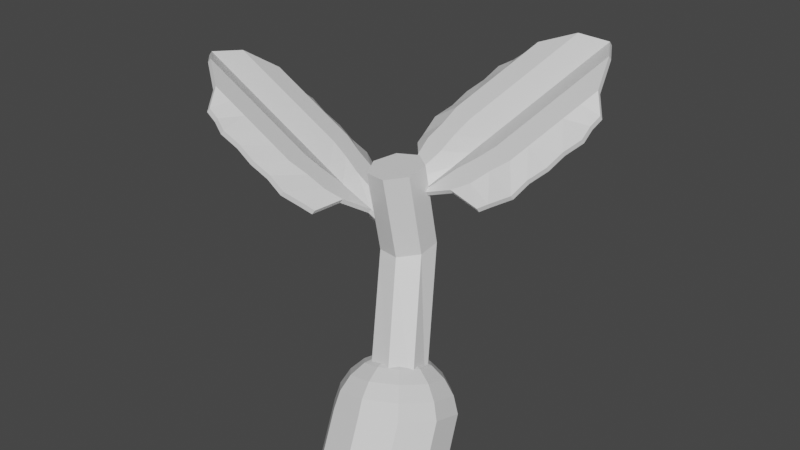 # Source: potatoseedling.blend  (saved by Blender 2.82.7; exported with 4.5.12 LTS)
import bpy
from mathutils import Matrix  # noqa: F401  (used for matrix-valued properties, if any)

bpy.ops.wm.read_factory_settings(use_empty=True)
scene = bpy.context.scene
scene.name = 'Scene'

# ---- collections
col_collection = bpy.data.collections.new('Collection'); scene.collection.children.link(col_collection)

# ---- materials (node trees are filled in below, after node groups)
mat_potato = bpy.data.materials.new('Potato')
mat_potato.use_transparent_shadow = False
mat_plant = bpy.data.materials.new('Plant')
mat_plant.use_transparent_shadow = False

# ---- material node trees
mat_potato.use_nodes = True; mat_potato.node_tree.nodes.clear()
_N = mat_potato.node_tree.nodes; _L = mat_potato.node_tree.links
n0 = _N.new('ShaderNodeOutputMaterial'); n0.name = 'Material Output'; n0.location = (300, 300)
n1 = _N.new('ShaderNodeBsdfPrincipled'); n1.name = 'Principled BSDF'; n1.location = (10, 300)
n1.distribution = 'GGX'
n1.subsurface_method = 'BURLEY'
n1.inputs[3].default_value = 1.45
n1.inputs[27].default_value = (0.0, 0.0, 0.0, 1.0)
n1.inputs[28].default_value = 1.0
_L.new(n1.outputs[0], n0.inputs[0])
n0.is_active_output = True
mat_plant.use_nodes = True; mat_plant.node_tree.nodes.clear()
_N = mat_plant.node_tree.nodes; _L = mat_plant.node_tree.links
n0 = _N.new('ShaderNodeOutputMaterial'); n0.name = 'Material Output'; n0.location = (300, 300)
n1 = _N.new('ShaderNodeBsdfPrincipled'); n1.name = 'Principled BSDF'; n1.location = (10, 300)
n1.distribution = 'GGX'
n1.subsurface_method = 'BURLEY'
n1.inputs[3].default_value = 1.45
n1.inputs[27].default_value = (0.0, 0.0, 0.0, 1.0)
n1.inputs[28].default_value = 1.0
_L.new(n1.outputs[0], n0.inputs[0])
n0.is_active_output = True

# ---- world
world_world = bpy.data.worlds.new('World'); scene.world = world_world
world_world.use_nodes = True; world_world.node_tree.nodes.clear()
_N = world_world.node_tree.nodes; _L = world_world.node_tree.links
n0 = _N.new('ShaderNodeOutputWorld'); n0.name = 'World Output'; n0.location = (300, 300)
n1 = _N.new('ShaderNodeBackground'); n1.name = 'Background'; n1.location = (10, 300)
n1.inputs[0].default_value = (0.05088, 0.05088, 0.05088, 1.0)
_L.new(n1.outputs[0], n0.inputs[0])
n0.is_active_output = True
world_world.color = (0.05088, 0.05088, 0.05088)
world_world.use_sun_shadow = False
world_world.sun_shadow_jitter_overblur = 0.0

# ---- meshes
me_plane = bpy.data.meshes.new('Plane')
me_plane.from_pydata([(-0.04471, 0.0725, 0.2077), (-0.009631, 0.1222, 0.1881), (0.02623, 0.162, 0.1532), (0.05996, 0.1886, 0.106), (0.08883, 0.2, 0.05012), (0.1105, 0.1952, -0.009802), (0.01476, 0.09535, 0.2027), (0.07303, 0.1105, 0.1813), (0.1254, 0.1167, 0.1452), (0.1676, 0.1134, 0.0973), (0.1962, 0.1009, 0.04154), (0.2384, -0.02523, -0.1216), (0.01712, 0.05867, 0.216), (0.07757, 0.04009, 0.2068), (0.1317, 0.01826, 0.1809), (0.1752, -0.005046, 0.1403), (0.2045, -0.02794, 0.0883), (0.2467, -0.1541, -0.07484), (-0.003434, 0.02615, 0.223), (0.03812, -0.02231, 0.2201), (0.07658, -0.06897, 0.1995), (0.1088, -0.11, 0.1626), (0.1323, -0.1422, 0.1126), (0.1745, -0.2683, -0.05051), (-0.03907, 0.01021, 0.2208), (-0.03026, -0.0529, 0.2161), (-0.019, -0.1117, 0.1938), (-0.006207, -0.1615, 0.1558), (0.007093, -0.1982, 0.1052), (0.04931, -0.3243, -0.05791), (-0.07616, 0.01694, 0.2105), (-0.1014, -0.03998, 0.1962), (-0.1185, -0.09367, 0.1661), (-0.126, -0.1398, 0.1225), (-0.1232, -0.1745, 0.06893), (-0.08102, -0.3007, -0.09422), (-0.1006, 0.04377, 0.1959), (-0.1482, 0.0115, 0.1682), (-0.1839, -0.0217, 0.1269), (-0.2047, -0.05315, 0.07529), (-0.2089, -0.08029, 0.01759), (-0.1667, -0.2064, -0.1456), (-0.1029, 0.08045, 0.1826), (-0.1528, 0.08189, 0.1427), (-0.1903, 0.07669, 0.09118), (-0.2124, 0.06528, 0.03231), (-0.2172, 0.04858, -0.02918), (-0.175, -0.07757, -0.1923), (-0.08236, 0.113, 0.1757), (-0.1133, 0.1443, 0.1294), (-0.1351, 0.1639, 0.07261), (-0.146, 0.1703, 0.009953), (-0.145, 0.1628, -0.05351), (-0.04673, 0.1289, 0.1778), (-0.04496, 0.1749, 0.1334), (-0.03955, 0.2067, 0.07826), (-0.03094, 0.2217, 0.01675), (-0.01982, 0.2188, -0.0461), (-0.1358, 0.2936, 0.8482), (-0.06683, 0.2401, 0.8474), (0.02546, 0.09372, 0.05093), (-0.1112, 0.3294, 0.5544), (0.09447, 0.05009, 0.08182), (-0.04216, 0.2759, 0.5536), (0.09608, -0.02609, 0.1244), (-0.04055, 0.1893, 0.5432), (0.02909, -0.07745, 0.1466), (-0.1075, 0.1347, 0.5309), (-0.05606, -0.06532, 0.1318), (-0.1927, 0.1533, 0.526), (-0.09525, 0.001171, 0.09098), (-0.2319, 0.231, 0.5322), (-0.05897, 0.07195, 0.05501), (-0.1956, 0.3094, 0.5448), (-0.06521, 0.1535, 0.837), (-0.1322, 0.09888, 0.8247), (-0.2174, 0.1175, 0.8198), (-0.2565, 0.1952, 0.826), (-0.2203, 0.2736, 0.8386)], [], [(57, 56, 4, 5), (54, 53, 1, 2), (55, 54, 2, 3), (56, 55, 3, 4), (53, 0, 1), (4, 3, 8, 9), (1, 0, 6), (5, 4, 9, 10), (2, 1, 6, 7), (3, 2, 7, 8), (10, 9, 15, 16), (7, 6, 12, 13), (11, 10, 16, 17), (8, 7, 13, 14), (9, 8, 14, 15), (6, 0, 12), (17, 16, 22, 23), (14, 13, 19, 20), (15, 14, 20, 21), (12, 0, 18), (16, 15, 21, 22), (13, 12, 18, 19), (20, 19, 25, 26), (21, 20, 26, 27), (18, 0, 24), (22, 21, 27, 28), (19, 18, 24, 25), (23, 22, 28, 29), (27, 26, 32, 33), (24, 0, 30), (28, 27, 33, 34), (25, 24, 30, 31), (29, 28, 34, 35), (26, 25, 31, 32), (34, 33, 39, 40), (31, 30, 36, 37), (35, 34, 40, 41), (32, 31, 37, 38), (33, 32, 38, 39), (30, 0, 36), (37, 36, 42, 43), (41, 40, 46, 47), (38, 37, 43, 44), (39, 38, 44, 45), (36, 0, 42), (40, 39, 45, 46), (44, 43, 49, 50), (45, 44, 50, 51), (42, 0, 48), (46, 45, 51, 52), (43, 42, 48, 49), (51, 50, 55, 56), (11, 5, 10), (48, 0, 53), (52, 51, 56, 57), (49, 48, 53, 54), (50, 49, 54, 55), (61, 73, 78, 58), (60, 61, 63, 62), (67, 65, 74, 75), (62, 63, 65, 64), (63, 61, 58, 59), (64, 65, 67, 66), (73, 71, 77, 78), (66, 67, 69, 68), (65, 63, 59, 74), (68, 69, 71, 70), (71, 69, 76, 77), (59, 58, 78, 77, 76, 75, 74), (70, 71, 73, 72), (69, 67, 75, 76), (72, 73, 61, 60), (60, 62, 64, 66, 68, 70, 72)])
me_plane.polygons.foreach_set('material_index', [0, 0, 0, 0, 0, 0, 0, 0, 0, 0, 0, 0, 0, 0, 0, 0, 0, 0, 0, 0, 0, 0, 0, 0, 0, 0, 0, 0, 0, 0, 0, 0, 0, 0, 0, 0, 0, 0, 0, 0, 0, 0, 0, 0, 0, 0, 0, 0, 0, 0, 0, 0, 0, 0, 0, 0, 0, 1, 1, 1, 1, 1, 1, 1, 1, 1, 1, 1, 1, 1, 1, 1, 0])
_uv = me_plane.uv_layers.new(name='UVMap')
_uv.uv.foreach_set('vector', [0.7, 0.5455, 0.7, 0.6364, 0.6, 0.6364, 0.6, 0.5455, 0.7, 0.8182, 0.7, 0.9091, 0.6, 0.9091, 0.6, 0.8182, 0.7, 0.7273, 0.7, 0.8182, 0.6, 0.8182, 0.6, 0.7273, 0.7, 0.6364, 0.7, 0.7273, 0.6, 0.7273, 0.6, 0.6364, 0.7, 0.9091, 0.65, 1.0, 0.6, 0.9091, 0.6, 0.6364, 0.6, 0.7273, 0.5, 0.7273, 0.5, 0.6364, 0.6, 0.9091, 0.55, 1.0, 0.5, 0.9091, 0.6, 0.5455, 0.6, 0.6364, 0.5, 0.6364, 0.5, 0.5455, 0.6, 0.8182, 0.6, 0.9091, 0.5, 0.9091, 0.5, 0.8182, 0.6, 0.7273, 0.6, 0.8182, 0.5, 0.8182, 0.5, 0.7273, 0.5, 0.5455, 0.5, 0.6364, 0.4, 0.6364, 0.4, 0.5455, 0.5, 0.8182, 0.5, 0.9091, 0.4, 0.9091, 0.4, 0.8182, 0.5, 0.4545, 0.5, 0.5455, 0.4, 0.5455, 0.4, 0.4545, 0.5, 0.7273, 0.5, 0.8182, 0.4, 0.8182, 0.4, 0.7273, 0.5, 0.6364, 0.5, 0.7273, 0.4, 0.7273, 0.4, 0.6364, 0.5, 0.9091, 0.45, 1.0, 0.4, 0.9091, 0.4, 0.4545, 0.4, 0.5455, 0.3, 0.5455, 0.3, 0.4545, 0.4, 0.7273, 0.4, 0.8182, 0.3, 0.8182, 0.3, 0.7273, 0.4, 0.6364, 0.4, 0.7273, 0.3, 0.7273, 0.3, 0.6364, 0.4, 0.9091, 0.35, 1.0, 0.3, 0.9091, 0.4, 0.5455, 0.4, 0.6364, 0.3, 0.6364, 0.3, 0.5455, 0.4, 0.8182, 0.4, 0.9091, 0.3, 0.9091, 0.3, 0.8182, 0.3, 0.7273, 0.3, 0.8182, 0.2, 0.8182, 0.2, 0.7273, 0.3, 0.6364, 0.3, 0.7273, 0.2, 0.7273, 0.2, 0.6364, 0.3, 0.9091, 0.25, 1.0, 0.2, 0.9091, 0.3, 0.5455, 0.3, 0.6364, 0.2, 0.6364, 0.2, 0.5455, 0.3, 0.8182, 0.3, 0.9091, 0.2, 0.9091, 0.2, 0.8182, 0.3, 0.4545, 0.3, 0.5455, 0.2, 0.5455, 0.2, 0.4545, 0.2, 0.6364, 0.2, 0.7273, 0.1, 0.7273, 0.1, 0.6364, 0.2, 0.9091, 0.15, 1.0, 0.1, 0.9091, 0.2, 0.5455, 0.2, 0.6364, 0.1, 0.6364, 0.1, 0.5455, 0.2, 0.8182, 0.2, 0.9091, 0.1, 0.9091, 0.1, 0.8182, 0.2, 0.4545, 0.2, 0.5455, 0.1, 0.5455, 0.1, 0.4545, 0.2, 0.7273, 0.2, 0.8182, 0.1, 0.8182, 0.1, 0.7273, 0.1, 0.5455, 0.1, 0.6364, 2.98e-08, 0.6364, 5.96e-08, 0.5455, 0.1, 0.8182, 0.1, 0.9091, 0.0, 0.9091, 2.98e-08, 0.8182, 0.1, 0.4545, 0.1, 0.5455, 5.96e-08, 0.5455, 5.96e-08, 0.4545, 0.1, 0.7273, 0.1, 0.8182, 2.98e-08, 0.8182, 2.98e-08, 0.7273, 0.1, 0.6364, 0.1, 0.7273, 2.98e-08, 0.7273, 2.98e-08, 0.6364, 0.1, 0.9091, 0.05, 1.0, 0.0, 0.9091, 1.0, 0.8182, 1.0, 0.9091, 0.9, 0.9091, 0.9, 0.8182, 1.0, 0.4545, 1.0, 0.5455, 0.9, 0.5455, 0.9, 0.4545, 1.0, 0.7273, 1.0, 0.8182, 0.9, 0.8182, 0.9, 0.7273, 1.0, 0.6364, 1.0, 0.7273, 0.9, 0.7273, 0.9, 0.6364, 1.0, 0.9091, 0.95, 1.0, 0.9, 0.9091, 1.0, 0.5455, 1.0, 0.6364, 0.9, 0.6364, 0.9, 0.5455, 0.9, 0.7273, 0.9, 0.8182, 0.8, 0.8182, 0.8, 0.7273, 0.9, 0.6364, 0.9, 0.7273, 0.8, 0.7273, 0.8, 0.6364, 0.9, 0.9091, 0.85, 1.0, 0.8, 0.9091, 0.9, 0.5455, 0.9, 0.6364, 0.8, 0.6364, 0.8, 0.5455, 0.9, 0.8182, 0.9, 0.9091, 0.8, 0.9091, 0.8, 0.8182, 0.8, 0.6364, 0.8, 0.7273, 0.7, 0.7273, 0.7, 0.6364, 0.5, 0.4545, 0.6, 0.5455, 0.5, 0.5455, 0.8, 0.9091, 0.75, 1.0, 0.7, 0.9091, 0.8, 0.5455, 0.8, 0.6364, 0.7, 0.6364, 0.7, 0.5455, 0.8, 0.8182, 0.8, 0.9091, 0.7, 0.9091, 0.7, 0.8182, 0.8, 0.7273, 0.8, 0.8182, 0.7, 0.8182, 0.7, 0.7273, 2.98e-08, 1.0, 0.1429, 1.0, 0.1429, 1.0, 2.98e-08, 1.0, 1.0, 0.5, 1.0, 1.0, 0.8571, 1.0, 0.8571, 0.5, 0.5714, 1.0, 0.7143, 1.0, 0.7143, 1.0, 0.5714, 1.0, 0.8571, 0.5, 0.8571, 1.0, 0.7143, 1.0, 0.7143, 0.5, 0.8571, 1.0, 1.0, 1.0, 1.0, 1.0, 0.8571, 1.0, 0.7143, 0.5, 0.7143, 1.0, 0.5714, 1.0, 0.5714, 0.5, 0.1429, 1.0, 0.2857, 1.0, 0.2857, 1.0, 0.1429, 1.0, 0.5714, 0.5, 0.5714, 1.0, 0.4286, 1.0, 0.4286, 0.5, 0.7143, 1.0, 0.8571, 1.0, 0.8571, 1.0, 0.7143, 1.0, 0.4286, 0.5, 0.4286, 1.0, 0.2857, 1.0, 0.2857, 0.5, 0.2857, 1.0, 0.4286, 1.0, 0.4286, 1.0, 0.2857, 1.0, 0.4376, 0.3996, 0.25, 0.49, 0.06236, 0.3996, 0.01602, 0.1966, 0.1459, 0.03377, 0.3541, 0.03377, 0.484, 0.1966, 0.2857, 0.5, 0.2857, 1.0, 0.1429, 1.0, 0.1429, 0.5, 0.4286, 1.0, 0.5714, 1.0, 0.5714, 1.0, 0.4286, 1.0, 0.1429, 0.5, 0.1429, 1.0, 2.98e-08, 1.0, 2.98e-08, 0.5, 0.75, 0.49, 0.9376, 0.3996, 0.984, 0.1966, 0.8541, 0.03377, 0.6459, 0.03377, 0.516, 0.1966, 0.5624, 0.3996])
me_plane.materials.append(mat_potato)
me_plane.materials.append(mat_plant)
me_plane.use_remesh_fix_poles = True
me_plane.use_remesh_preserve_attributes = False
me_plane.use_mirror_vertex_groups = False
me_plane.update()
me_cube_001 = bpy.data.meshes.new('Cube.001')
me_cube_001.from_pydata([(-0.7825, 3.811, -0.8757), (-0.8524, 3.811, 0.8353), (-0.7825, 5.811, -0.8757), (-0.8524, 5.811, 0.8353), (-0.8396, 3.811, -0.75), (-0.9657, 3.811, -0.5), (-0.9298, 3.811, -0.25), (-0.9657, 3.811, 0.0), (-0.9341, 3.811, 0.25), (-0.9657, 3.811, 0.5), (-0.8833, 3.811, 0.6745), (-0.8833, 5.811, 0.6745), (-0.9657, 5.811, 0.5), (-0.9341, 5.811, 0.25), (-0.9657, 5.811, 0.0), (-0.9298, 5.811, -0.25), (-0.9657, 5.811, -0.5), (-0.8396, 5.811, -0.75), (-2.98e-08, 5.106, -1.268), (-0.1495, 1.0, -1.242), (-0.4308, 1.0, -0.9657), (-0.6667, 1.0, 1.0), (-0.3333, 1.0, 1.391), (2.98e-08, 5.106, 1.58), (-0.4308, -1.0, -0.9657), (-0.1495, -1.0, -1.242), (2.98e-08, 3.106, -1.268), (-2.98e-08, 3.106, 1.58), (-0.3333, -1.0, 1.391), (-0.6667, -1.0, 1.0), (-2.98e-08, 3.106, -0.75), (-0.2107, -1.0, -0.75), (-0.5501, -1.0, -0.75), (-2.98e-08, 3.106, -0.5), (-0.2853, -1.0, -0.5), (-0.5921, -1.0, -0.5), (-2.98e-08, 3.106, -0.25), (-0.3333, -1.0, -0.25), (-0.6667, -1.0, -0.25), (-2.98e-08, 3.106, 0.0), (-0.3333, -1.0, 0.0), (-0.6667, -1.0, 0.0), (-2.98e-08, 3.106, 0.25), (-0.3333, -1.0, 0.25), (-0.6667, -1.0, 0.25), (-2.98e-08, 3.106, 0.5), (-0.3333, -1.0, 0.5), (-0.6667, -1.0, 0.5), (-2.98e-08, 3.106, 0.75), (-0.3333, -1.0, 0.75), (-0.6667, -1.0, 0.75), (-0.5501, 1.0, -0.75), (-0.2107, 1.0, -0.75), (2.98e-08, 5.106, -0.75), (-0.5921, 1.0, -0.5), (-0.2853, 1.0, -0.5), (2.98e-08, 5.106, -0.5), (-0.6667, 1.0, -0.25), (-0.3333, 1.0, -0.25), (2.98e-08, 5.106, -0.25), (-0.6667, 1.0, 0.0), (-0.3333, 1.0, 0.0), (2.98e-08, 5.106, 0.0), (-0.6667, 1.0, 0.25), (-0.3333, 1.0, 0.25), (2.98e-08, 5.106, 0.25), (-0.6667, 1.0, 0.5), (-0.3333, 1.0, 0.5), (2.98e-08, 5.106, 0.5), (-0.6667, 1.0, 0.75), (-0.3333, 1.0, 0.75), (2.98e-08, 5.106, 0.75), (0.0, 5.106, -1.508), (-0.1208, 1.0, -1.482), (-0.1208, -1.0, -1.482), (0.0, 3.106, -1.508)], [], [(1, 11, 10), (50, 1, 10), (21, 1, 29), (32, 0, 24), (35, 4, 32), (38, 5, 35), (41, 6, 38), (41, 8, 7), (47, 8, 44), (47, 10, 9), (4, 2, 0), (5, 17, 4), (6, 16, 5), (7, 15, 6), (8, 14, 7), (9, 13, 8), (10, 12, 9), (11, 66, 12), (69, 67, 66), (70, 68, 67), (13, 66, 63), (66, 64, 63), (67, 65, 64), (13, 60, 14), (63, 61, 60), (64, 62, 61), (15, 60, 57), (60, 58, 57), (61, 59, 58), (16, 57, 54), (54, 58, 55), (55, 59, 56), (17, 54, 51), (51, 55, 52), (52, 56, 53), (2, 51, 20), (20, 52, 19), (19, 53, 18), (48, 46, 45), (49, 47, 46), (45, 43, 42), (46, 44, 43), (42, 40, 39), (43, 41, 40), (39, 37, 36), (40, 38, 37), (36, 34, 33), (37, 35, 34), (33, 31, 30), (34, 32, 31), (30, 25, 26), (31, 24, 25), (22, 27, 23), (21, 28, 22), (20, 0, 2), (19, 24, 20), (18, 73, 19), (48, 28, 49), (49, 29, 50), (3, 69, 11), (21, 70, 69), (22, 71, 70), (73, 75, 74), (26, 74, 75), (25, 73, 74), (26, 72, 18), (1, 3, 11), (50, 29, 1), (21, 3, 1), (32, 4, 0), (35, 5, 4), (38, 6, 5), (41, 7, 6), (41, 44, 8), (47, 9, 8), (47, 50, 10), (4, 17, 2), (5, 16, 17), (6, 15, 16), (7, 14, 15), (8, 13, 14), (9, 12, 13), (10, 11, 12), (11, 69, 66), (69, 70, 67), (70, 71, 68), (13, 12, 66), (66, 67, 64), (67, 68, 65), (13, 63, 60), (63, 64, 61), (64, 65, 62), (15, 14, 60), (60, 61, 58), (61, 62, 59), (16, 15, 57), (54, 57, 58), (55, 58, 59), (17, 16, 54), (51, 54, 55), (52, 55, 56), (2, 17, 51), (20, 51, 52), (19, 52, 53), (48, 49, 46), (49, 50, 47), (45, 46, 43), (46, 47, 44), (42, 43, 40), (43, 44, 41), (39, 40, 37), (40, 41, 38), (36, 37, 34), (37, 38, 35), (33, 34, 31), (34, 35, 32), (30, 31, 25), (31, 32, 24), (22, 28, 27), (21, 29, 28), (20, 24, 0), (19, 25, 24), (18, 72, 73), (48, 27, 28), (49, 28, 29), (3, 21, 69), (21, 22, 70), (22, 23, 71), (73, 72, 75), (26, 25, 74), (25, 19, 73), (26, 75, 72)])
_uv = me_cube_001.uv_layers.new(name='UVMap')
_uv.uv.foreach_set('vector', [0.625, 0.0, 0.5938, 0.25, 0.5938, 0.0, 0.5938, 0.9583, 0.625, 1.0, 0.5938, 1.0, 0.8333, 0.5, 0.875, 0.75, 0.8333, 0.75, 0.4062, 0.9583, 0.375, 1.0, 0.375, 0.9583, 0.4375, 0.9583, 0.4062, 1.0, 0.4062, 0.9583, 0.4688, 0.9583, 0.4375, 1.0, 0.4375, 0.9583, 0.5, 0.9583, 0.4688, 1.0, 0.4688, 0.9583, 0.5, 0.9583, 0.5312, 1.0, 0.5, 1.0, 0.5625, 0.9583, 0.5312, 1.0, 0.5312, 0.9583, 0.5625, 0.9583, 0.5938, 1.0, 0.5625, 1.0, 0.4062, 0.0, 0.375, 0.25, 0.375, 0.0, 0.4375, 0.0, 0.4062, 0.25, 0.4062, 0.0, 0.4688, 0.0, 0.4375, 0.25, 0.4375, 0.0, 0.5, 0.0, 0.4688, 0.25, 0.4688, 0.0, 0.5312, 0.0, 0.5, 0.25, 0.5, 0.0, 0.5625, 0.0, 0.5312, 0.25, 0.5312, 0.0, 0.5938, 0.0, 0.5625, 0.25, 0.5625, 0.0, 0.5938, 0.25, 0.5625, 0.2917, 0.5625, 0.25, 0.5938, 0.2917, 0.5625, 0.3333, 0.5625, 0.2917, 0.5938, 0.3333, 0.5625, 0.375, 0.5625, 0.3333, 0.5312, 0.25, 0.5625, 0.2917, 0.5312, 0.2917, 0.5625, 0.2917, 0.5312, 0.3333, 0.5312, 0.2917, 0.5625, 0.3333, 0.5312, 0.375, 0.5312, 0.3333, 0.5312, 0.25, 0.5, 0.2917, 0.5, 0.25, 0.5312, 0.2917, 0.5, 0.3333, 0.5, 0.2917, 0.5312, 0.3333, 0.5, 0.375, 0.5, 0.3333, 0.4688, 0.25, 0.5, 0.2917, 0.4688, 0.2917, 0.5, 0.2917, 0.4688, 0.3333, 0.4688, 0.2917, 0.5, 0.3333, 0.4688, 0.375, 0.4688, 0.3333, 0.4375, 0.25, 0.4688, 0.2917, 0.4375, 0.2917, 0.4375, 0.2917, 0.4688, 0.3333, 0.4375, 0.3333, 0.4375, 0.3333, 0.4688, 0.375, 0.4375, 0.375, 0.4062, 0.25, 0.4375, 0.2917, 0.4062, 0.2917, 0.4062, 0.2917, 0.4375, 0.3333, 0.4063, 0.3333, 0.4063, 0.3333, 0.4375, 0.375, 0.4063, 0.375, 0.375, 0.25, 0.4062, 0.2917, 0.375, 0.2917, 0.375, 0.2917, 0.4063, 0.3333, 0.375, 0.3333, 0.375, 0.3333, 0.4063, 0.375, 0.375, 0.375, 0.5938, 0.875, 0.5625, 0.9167, 0.5625, 0.875, 0.5938, 0.9167, 0.5625, 0.9583, 0.5625, 0.9167, 0.5625, 0.875, 0.5312, 0.9167, 0.5312, 0.875, 0.5625, 0.9167, 0.5312, 0.9583, 0.5312, 0.9167, 0.5312, 0.875, 0.5, 0.9167, 0.5, 0.875, 0.5312, 0.9167, 0.5, 0.9583, 0.5, 0.9167, 0.5, 0.875, 0.4687, 0.9167, 0.4688, 0.875, 0.5, 0.9167, 0.4688, 0.9583, 0.4687, 0.9167, 0.4688, 0.875, 0.4375, 0.9167, 0.4375, 0.875, 0.4687, 0.9167, 0.4375, 0.9583, 0.4375, 0.9167, 0.4375, 0.875, 0.4063, 0.9167, 0.4063, 0.875, 0.4375, 0.9167, 0.4062, 0.9583, 0.4063, 0.9167, 0.4063, 0.875, 0.375, 0.9167, 0.375, 0.875, 0.4063, 0.9167, 0.375, 0.9583, 0.375, 0.9167, 0.7917, 0.5, 0.75, 0.75, 0.75, 0.5, 0.8333, 0.5, 0.7917, 0.75, 0.7917, 0.5, 0.1667, 0.5, 0.125, 0.75, 0.125, 0.5, 0.2083, 0.5, 0.1667, 0.75, 0.1667, 0.5, 0.375, 0.375, 0.375, 0.3333, 0.375, 0.3333, 0.5938, 0.875, 0.625, 0.9167, 0.5938, 0.9167, 0.5938, 0.9167, 0.625, 0.9583, 0.5938, 0.9583, 0.625, 0.25, 0.5938, 0.2917, 0.5938, 0.25, 0.625, 0.2917, 0.5938, 0.3333, 0.5938, 0.2917, 0.625, 0.3333, 0.5938, 0.375, 0.5938, 0.3333, 0.2083, 0.5, 0.25, 0.75, 0.2083, 0.75, 0.375, 0.875, 0.375, 0.9167, 0.375, 0.875, 0.2083, 0.75, 0.2083, 0.5, 0.2083, 0.75, 0.0, 0.0, 0.0, 0.0, 0.0, 0.0, 0.625, 0.0, 0.625, 0.25, 0.5938, 0.25, 0.5938, 0.9583, 0.625, 0.9583, 0.625, 1.0, 0.8333, 0.5, 0.875, 0.5, 0.875, 0.75, 0.4062, 0.9583, 0.4062, 1.0, 0.375, 1.0, 0.4375, 0.9583, 0.4375, 1.0, 0.4062, 1.0, 0.4688, 0.9583, 0.4688, 1.0, 0.4375, 1.0, 0.5, 0.9583, 0.5, 1.0, 0.4688, 1.0, 0.5, 0.9583, 0.5312, 0.9583, 0.5312, 1.0, 0.5625, 0.9583, 0.5625, 1.0, 0.5312, 1.0, 0.5625, 0.9583, 0.5938, 0.9583, 0.5938, 1.0, 0.4062, 0.0, 0.4062, 0.25, 0.375, 0.25, 0.4375, 0.0, 0.4375, 0.25, 0.4062, 0.25, 0.4688, 0.0, 0.4688, 0.25, 0.4375, 0.25, 0.5, 0.0, 0.5, 0.25, 0.4688, 0.25, 0.5312, 0.0, 0.5312, 0.25, 0.5, 0.25, 0.5625, 0.0, 0.5625, 0.25, 0.5312, 0.25, 0.5938, 0.0, 0.5938, 0.25, 0.5625, 0.25, 0.5938, 0.25, 0.5938, 0.2917, 0.5625, 0.2917, 0.5938, 0.2917, 0.5938, 0.3333, 0.5625, 0.3333, 0.5938, 0.3333, 0.5938, 0.375, 0.5625, 0.375, 0.5312, 0.25, 0.5625, 0.25, 0.5625, 0.2917, 0.5625, 0.2917, 0.5625, 0.3333, 0.5312, 0.3333, 0.5625, 0.3333, 0.5625, 0.375, 0.5312, 0.375, 0.5312, 0.25, 0.5312, 0.2917, 0.5, 0.2917, 0.5312, 0.2917, 0.5312, 0.3333, 0.5, 0.3333, 0.5312, 0.3333, 0.5312, 0.375, 0.5, 0.375, 0.4688, 0.25, 0.5, 0.25, 0.5, 0.2917, 0.5, 0.2917, 0.5, 0.3333, 0.4688, 0.3333, 0.5, 0.3333, 0.5, 0.375, 0.4688, 0.375, 0.4375, 0.25, 0.4688, 0.25, 0.4688, 0.2917, 0.4375, 0.2917, 0.4688, 0.2917, 0.4688, 0.3333, 0.4375, 0.3333, 0.4688, 0.3333, 0.4688, 0.375, 0.4062, 0.25, 0.4375, 0.25, 0.4375, 0.2917, 0.4062, 0.2917, 0.4375, 0.2917, 0.4375, 0.3333, 0.4063, 0.3333, 0.4375, 0.3333, 0.4375, 0.375, 0.375, 0.25, 0.4062, 0.25, 0.4062, 0.2917, 0.375, 0.2917, 0.4062, 0.2917, 0.4063, 0.3333, 0.375, 0.3333, 0.4063, 0.3333, 0.4063, 0.375, 0.5938, 0.875, 0.5938, 0.9167, 0.5625, 0.9167, 0.5938, 0.9167, 0.5938, 0.9583, 0.5625, 0.9583, 0.5625, 0.875, 0.5625, 0.9167, 0.5312, 0.9167, 0.5625, 0.9167, 0.5625, 0.9583, 0.5312, 0.9583, 0.5312, 0.875, 0.5312, 0.9167, 0.5, 0.9167, 0.5312, 0.9167, 0.5312, 0.9583, 0.5, 0.9583, 0.5, 0.875, 0.5, 0.9167, 0.4687, 0.9167, 0.5, 0.9167, 0.5, 0.9583, 0.4688, 0.9583, 0.4688, 0.875, 0.4687, 0.9167, 0.4375, 0.9167, 0.4687, 0.9167, 0.4688, 0.9583, 0.4375, 0.9583, 0.4375, 0.875, 0.4375, 0.9167, 0.4063, 0.9167, 0.4375, 0.9167, 0.4375, 0.9583, 0.4062, 0.9583, 0.4063, 0.875, 0.4063, 0.9167, 0.375, 0.9167, 0.4063, 0.9167, 0.4062, 0.9583, 0.375, 0.9583, 0.7917, 0.5, 0.7917, 0.75, 0.75, 0.75, 0.8333, 0.5, 0.8333, 0.75, 0.7917, 0.75, 0.1667, 0.5, 0.1667, 0.75, 0.125, 0.75, 0.2083, 0.5, 0.2083, 0.75, 0.1667, 0.75, 0.375, 0.375, 0.375, 0.375, 0.375, 0.3333, 0.5938, 0.875, 0.625, 0.875, 0.625, 0.9167, 0.5938, 0.9167, 0.625, 0.9167, 0.625, 0.9583, 0.625, 0.25, 0.625, 0.2917, 0.5938, 0.2917, 0.625, 0.2917, 0.625, 0.3333, 0.5938, 0.3333, 0.625, 0.3333, 0.625, 0.375, 0.5938, 0.375, 0.2083, 0.5, 0.25, 0.5, 0.25, 0.75, 0.375, 0.875, 0.375, 0.9167, 0.375, 0.9167, 0.2083, 0.75, 0.2083, 0.5, 0.2083, 0.5, 0.0, 0.0, 0.0, 0.0, 0.0, 0.0])
me_cube_001.materials.append(mat_plant)
me_cube_001.use_remesh_fix_poles = True
me_cube_001.use_remesh_preserve_attributes = False
me_cube_001.use_mirror_vertex_groups = False
me_cube_001.update()
me_cube_002 = bpy.data.meshes.new('Cube.002')
me_cube_002.from_pydata([(-0.7825, 3.811, -0.8757), (-0.8524, 3.811, 0.8353), (-0.7825, 5.811, -0.8757), (-0.8524, 5.811, 0.8353), (-0.8396, 3.811, -0.75), (-0.9657, 3.811, -0.5), (-0.9298, 3.811, -0.25), (-0.9657, 3.811, 0.0), (-0.9341, 3.811, 0.25), (-0.9657, 3.811, 0.5), (-0.8833, 3.811, 0.6745), (-0.8833, 5.811, 0.6745), (-0.9657, 5.811, 0.5), (-0.9341, 5.811, 0.25), (-0.9657, 5.811, 0.0), (-0.9298, 5.811, -0.25), (-0.9657, 5.811, -0.5), (-0.8396, 5.811, -0.75), (-2.98e-08, 5.106, -1.268), (-0.1495, 1.0, -1.242), (-0.4308, 1.0, -0.9657), (-0.6667, 1.0, 1.0), (-0.3333, 1.0, 1.391), (2.98e-08, 5.106, 1.58), (-0.4308, -1.0, -0.9657), (-0.1495, -1.0, -1.242), (2.98e-08, 3.106, -1.268), (-2.98e-08, 3.106, 1.58), (-0.3333, -1.0, 1.391), (-0.6667, -1.0, 1.0), (-2.98e-08, 3.106, -0.75), (-0.2107, -1.0, -0.75), (-0.5501, -1.0, -0.75), (-2.98e-08, 3.106, -0.5), (-0.2853, -1.0, -0.5), (-0.5921, -1.0, -0.5), (-2.98e-08, 3.106, -0.25), (-0.3333, -1.0, -0.25), (-0.6667, -1.0, -0.25), (-2.98e-08, 3.106, 0.0), (-0.3333, -1.0, 0.0), (-0.6667, -1.0, 0.0), (-2.98e-08, 3.106, 0.25), (-0.3333, -1.0, 0.25), (-0.6667, -1.0, 0.25), (-2.98e-08, 3.106, 0.5), (-0.3333, -1.0, 0.5), (-0.6667, -1.0, 0.5), (-2.98e-08, 3.106, 0.75), (-0.3333, -1.0, 0.75), (-0.6667, -1.0, 0.75), (-0.5501, 1.0, -0.75), (-0.2107, 1.0, -0.75), (2.98e-08, 5.106, -0.75), (-0.5921, 1.0, -0.5), (-0.2853, 1.0, -0.5), (2.98e-08, 5.106, -0.5), (-0.6667, 1.0, -0.25), (-0.3333, 1.0, -0.25), (2.98e-08, 5.106, -0.25), (-0.6667, 1.0, 0.0), (-0.3333, 1.0, 0.0), (2.98e-08, 5.106, 0.0), (-0.6667, 1.0, 0.25), (-0.3333, 1.0, 0.25), (2.98e-08, 5.106, 0.25), (-0.6667, 1.0, 0.5), (-0.3333, 1.0, 0.5), (2.98e-08, 5.106, 0.5), (-0.6667, 1.0, 0.75), (-0.3333, 1.0, 0.75), (2.98e-08, 5.106, 0.75), (0.0, 5.106, -1.508), (-0.1208, 1.0, -1.482), (-0.1208, -1.0, -1.482), (0.0, 3.106, -1.508)], [], [(10, 1, 3, 11), (50, 29, 1, 10), (21, 3, 1, 29), (24, 32, 4, 0), (32, 35, 5, 4), (35, 38, 6, 5), (38, 41, 7, 6), (41, 44, 8, 7), (44, 47, 9, 8), (47, 50, 10, 9), (0, 4, 17, 2), (4, 5, 16, 17), (5, 6, 15, 16), (6, 7, 14, 15), (7, 8, 13, 14), (8, 9, 12, 13), (9, 10, 11, 12), (12, 11, 69, 66), (66, 69, 70, 67), (67, 70, 71, 68), (13, 12, 66, 63), (63, 66, 67, 64), (64, 67, 68, 65), (14, 13, 63, 60), (60, 63, 64, 61), (61, 64, 65, 62), (15, 14, 60, 57), (57, 60, 61, 58), (58, 61, 62, 59), (16, 15, 57, 54), (54, 57, 58, 55), (55, 58, 59, 56), (17, 16, 54, 51), (51, 54, 55, 52), (52, 55, 56, 53), (2, 17, 51, 20), (20, 51, 52, 19), (19, 52, 53, 18), (45, 48, 49, 46), (46, 49, 50, 47), (42, 45, 46, 43), (43, 46, 47, 44), (39, 42, 43, 40), (40, 43, 44, 41), (36, 39, 40, 37), (37, 40, 41, 38), (33, 36, 37, 34), (34, 37, 38, 35), (30, 33, 34, 31), (31, 34, 35, 32), (26, 30, 31, 25), (25, 31, 32, 24), (23, 22, 28, 27), (22, 21, 29, 28), (2, 20, 24, 0), (20, 19, 25, 24), (19, 18, 72, 73), (48, 27, 28, 49), (49, 28, 29, 50), (11, 3, 21, 69), (69, 21, 22, 70), (70, 22, 23, 71), (73, 72, 75, 74), (26, 25, 74, 75), (25, 19, 73, 74), (18, 26, 75, 72)])
_uv = me_cube_002.uv_layers.new(name='UVMap')
_uv.uv.foreach_set('vector', [0.5938, 0.0, 0.625, 0.0, 0.625, 0.25, 0.5938, 0.25, 0.5938, 0.9583, 0.625, 0.9583, 0.625, 1.0, 0.5938, 1.0, 0.8333, 0.5, 0.875, 0.5, 0.875, 0.75, 0.8333, 0.75, 0.375, 0.9583, 0.4062, 0.9583, 0.4062, 1.0, 0.375, 1.0, 0.4062, 0.9583, 0.4375, 0.9583, 0.4375, 1.0, 0.4062, 1.0, 0.4375, 0.9583, 0.4688, 0.9583, 0.4688, 1.0, 0.4375, 1.0, 0.4688, 0.9583, 0.5, 0.9583, 0.5, 1.0, 0.4688, 1.0, 0.5, 0.9583, 0.5312, 0.9583, 0.5312, 1.0, 0.5, 1.0, 0.5312, 0.9583, 0.5625, 0.9583, 0.5625, 1.0, 0.5312, 1.0, 0.5625, 0.9583, 0.5938, 0.9583, 0.5938, 1.0, 0.5625, 1.0, 0.375, 0.0, 0.4062, 0.0, 0.4062, 0.25, 0.375, 0.25, 0.4062, 0.0, 0.4375, 0.0, 0.4375, 0.25, 0.4062, 0.25, 0.4375, 0.0, 0.4688, 0.0, 0.4688, 0.25, 0.4375, 0.25, 0.4688, 0.0, 0.5, 0.0, 0.5, 0.25, 0.4688, 0.25, 0.5, 0.0, 0.5312, 0.0, 0.5312, 0.25, 0.5, 0.25, 0.5312, 0.0, 0.5625, 0.0, 0.5625, 0.25, 0.5312, 0.25, 0.5625, 0.0, 0.5938, 0.0, 0.5938, 0.25, 0.5625, 0.25, 0.5625, 0.25, 0.5938, 0.25, 0.5938, 0.2917, 0.5625, 0.2917, 0.5625, 0.2917, 0.5938, 0.2917, 0.5938, 0.3333, 0.5625, 0.3333, 0.5625, 0.3333, 0.5938, 0.3333, 0.5938, 0.375, 0.5625, 0.375, 0.5312, 0.25, 0.5625, 0.25, 0.5625, 0.2917, 0.5312, 0.2917, 0.5312, 0.2917, 0.5625, 0.2917, 0.5625, 0.3333, 0.5312, 0.3333, 0.5312, 0.3333, 0.5625, 0.3333, 0.5625, 0.375, 0.5312, 0.375, 0.5, 0.25, 0.5312, 0.25, 0.5312, 0.2917, 0.5, 0.2917, 0.5, 0.2917, 0.5312, 0.2917, 0.5312, 0.3333, 0.5, 0.3333, 0.5, 0.3333, 0.5312, 0.3333, 0.5312, 0.375, 0.5, 0.375, 0.4688, 0.25, 0.5, 0.25, 0.5, 0.2917, 0.4688, 0.2917, 0.4688, 0.2917, 0.5, 0.2917, 0.5, 0.3333, 0.4688, 0.3333, 0.4688, 0.3333, 0.5, 0.3333, 0.5, 0.375, 0.4688, 0.375, 0.4375, 0.25, 0.4688, 0.25, 0.4688, 0.2917, 0.4375, 0.2917, 0.4375, 0.2917, 0.4688, 0.2917, 0.4688, 0.3333, 0.4375, 0.3333, 0.4375, 0.3333, 0.4688, 0.3333, 0.4688, 0.375, 0.4375, 0.375, 0.4062, 0.25, 0.4375, 0.25, 0.4375, 0.2917, 0.4062, 0.2917, 0.4062, 0.2917, 0.4375, 0.2917, 0.4375, 0.3333, 0.4063, 0.3333, 0.4063, 0.3333, 0.4375, 0.3333, 0.4375, 0.375, 0.4063, 0.375, 0.375, 0.25, 0.4062, 0.25, 0.4062, 0.2917, 0.375, 0.2917, 0.375, 0.2917, 0.4062, 0.2917, 0.4063, 0.3333, 0.375, 0.3333, 0.375, 0.3333, 0.4063, 0.3333, 0.4063, 0.375, 0.375, 0.375, 0.5625, 0.875, 0.5938, 0.875, 0.5938, 0.9167, 0.5625, 0.9167, 0.5625, 0.9167, 0.5938, 0.9167, 0.5938, 0.9583, 0.5625, 0.9583, 0.5312, 0.875, 0.5625, 0.875, 0.5625, 0.9167, 0.5312, 0.9167, 0.5312, 0.9167, 0.5625, 0.9167, 0.5625, 0.9583, 0.5312, 0.9583, 0.5, 0.875, 0.5312, 0.875, 0.5312, 0.9167, 0.5, 0.9167, 0.5, 0.9167, 0.5312, 0.9167, 0.5312, 0.9583, 0.5, 0.9583, 0.4688, 0.875, 0.5, 0.875, 0.5, 0.9167, 0.4687, 0.9167, 0.4687, 0.9167, 0.5, 0.9167, 0.5, 0.9583, 0.4688, 0.9583, 0.4375, 0.875, 0.4688, 0.875, 0.4687, 0.9167, 0.4375, 0.9167, 0.4375, 0.9167, 0.4687, 0.9167, 0.4688, 0.9583, 0.4375, 0.9583, 0.4063, 0.875, 0.4375, 0.875, 0.4375, 0.9167, 0.4063, 0.9167, 0.4063, 0.9167, 0.4375, 0.9167, 0.4375, 0.9583, 0.4062, 0.9583, 0.375, 0.875, 0.4063, 0.875, 0.4063, 0.9167, 0.375, 0.9167, 0.375, 0.9167, 0.4063, 0.9167, 0.4062, 0.9583, 0.375, 0.9583, 0.75, 0.5, 0.7917, 0.5, 0.7917, 0.75, 0.75, 0.75, 0.7917, 0.5, 0.8333, 0.5, 0.8333, 0.75, 0.7917, 0.75, 0.125, 0.5, 0.1667, 0.5, 0.1667, 0.75, 0.125, 0.75, 0.1667, 0.5, 0.2083, 0.5, 0.2083, 0.75, 0.1667, 0.75, 0.375, 0.3333, 0.375, 0.375, 0.375, 0.375, 0.375, 0.3333, 0.5938, 0.875, 0.625, 0.875, 0.625, 0.9167, 0.5938, 0.9167, 0.5938, 0.9167, 0.625, 0.9167, 0.625, 0.9583, 0.5938, 0.9583, 0.5938, 0.25, 0.625, 0.25, 0.625, 0.2917, 0.5938, 0.2917, 0.5938, 0.2917, 0.625, 0.2917, 0.625, 0.3333, 0.5938, 0.3333, 0.5938, 0.3333, 0.625, 0.3333, 0.625, 0.375, 0.5938, 0.375, 0.2083, 0.5, 0.25, 0.5, 0.25, 0.75, 0.2083, 0.75, 0.375, 0.875, 0.375, 0.9167, 0.375, 0.9167, 0.375, 0.875, 0.2083, 0.75, 0.2083, 0.5, 0.2083, 0.5, 0.2083, 0.75, 0.0, 0.0, 0.0, 0.0, 0.0, 0.0, 0.0, 0.0])
me_cube_002.materials.append(mat_plant)
me_cube_002.use_remesh_fix_poles = True
me_cube_002.use_remesh_preserve_attributes = False
me_cube_002.use_mirror_vertex_groups = False
me_cube_002.update()

# ---- objects
ob_plane = bpy.data.objects.new('Plane', me_plane)
ob_cube = bpy.data.objects.new('Cube', me_cube_001)
ob_cube_001 = bpy.data.objects.new('Cube.001', me_cube_002)

# ---- transforms, parenting, visibility, modifiers, constraints
ob_plane.location = (-0.005292, -0.1031, -0.005298)
ob_plane.scale = (1.47, 1.47, 1.47)
ob_plane.lineart.crease_threshold = 0.0
ob_cube.location = (0.05337, 0.6455, 1.392)
ob_cube.rotation_euler = (-0.9717, 0.1299, -0.4504)
ob_cube.scale = (0.428, 0.01332, 0.428)
ob_cube.lineart.crease_threshold = 0.0
_m = ob_cube.modifiers.new('Mirror', 'MIRROR')
_m.use_clip = True
ob_cube_001.location = (-0.793, 0.1152, 1.261)
ob_cube_001.rotation_euler = (-0.9717, 0.1299, 1.781)
ob_cube_001.scale = (0.428, 0.01332, 0.428)
ob_cube_001.lineart.crease_threshold = 0.0
_m = ob_cube_001.modifiers.new('Mirror', 'MIRROR')
_m.use_clip = True

# ---- collection membership
col_collection.objects.link(ob_plane)
col_collection.objects.link(ob_cube)
col_collection.objects.link(ob_cube_001)

# ---- scene / render settings (as saved in the file)
scene.frame_start = 1; scene.frame_end = 250; scene.frame_set(1)
scene.render.engine = 'BLENDER_EEVEE_NEXT'
scene.cycles.use_denoising = False
scene.cycles.samples = 128
scene.cycles.sampling_pattern = 'TABULATED_SOBOL'
scene.cycles.use_adaptive_sampling = False
scene.cycles.use_light_tree = False
scene.view_settings.view_transform = 'Filmic'
bpy.context.view_layer.update()

# ---- added for rendering (the .blend has no active camera and no usable light): camera, sun
cam_auto = bpy.data.cameras.new('AutoCamera')
cam_auto.lens = 50.0
cam_auto.sensor_width = 36.0
cam_auto.clip_end = 1000.0
ob_auto_camera = bpy.data.objects.new('AutoCamera', cam_auto)
scene.collection.objects.link(ob_auto_camera)
ob_auto_camera.location = (2.96536, -3.62712, 3.44741)
ob_auto_camera.rotation_euler = (1.09748, -7.21219e-08, 0.694738)
scene.camera = ob_auto_camera
light_auto_sun = bpy.data.lights.new('AutoSun', 'SUN')
light_auto_sun.energy = 3.0
light_auto_sun.angle = 0.0523599
ob_auto_sun = bpy.data.objects.new('AutoSun', light_auto_sun)
scene.collection.objects.link(ob_auto_sun)
ob_auto_sun.rotation_euler = (0.872665, 0.174533, 0.523599)
bpy.context.view_layer.update()
